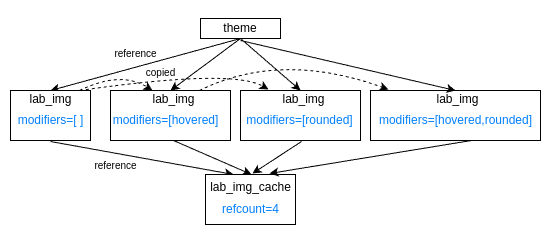

The diagram above was exported from draw.io. Its source (the exported page's mxGraphModel, read from the mxfile embedded in the PNG):
<mxGraphModel dx="1274" dy="470" grid="1" gridSize="10" guides="1" tooltips="1" connect="1" arrows="1" fold="1" page="1" pageScale="1" pageWidth="850" pageHeight="1100" math="0" shadow="0">
  <root>
    <mxCell id="0" />
    <mxCell id="1" parent="0" />
    <mxCell id="-52UT53JdL9uxN-3dx-1-1" value="" style="rounded=0;whiteSpace=wrap;html=1;fontSize=10;fontColor=#007FFF;strokeColor=none;" vertex="1" parent="1">
      <mxGeometry x="190" y="550" width="550" height="240" as="geometry" />
    </mxCell>
    <mxCell id="-52UT53JdL9uxN-3dx-1-2" style="edgeStyle=none;html=1;exitX=0.5;exitY=1;exitDx=0;exitDy=0;entryX=0.5;entryY=0;entryDx=0;entryDy=0;" edge="1" parent="1" source="-52UT53JdL9uxN-3dx-1-3" target="-52UT53JdL9uxN-3dx-1-7">
      <mxGeometry relative="1" as="geometry" />
    </mxCell>
    <mxCell id="-52UT53JdL9uxN-3dx-1-3" value="theme" style="rounded=0;whiteSpace=wrap;html=1;" vertex="1" parent="1">
      <mxGeometry x="390" y="568" width="80" height="20" as="geometry" />
    </mxCell>
    <mxCell id="-52UT53JdL9uxN-3dx-1-6" style="edgeStyle=none;html=1;fontSize=10;" edge="1" parent="1">
      <mxGeometry relative="1" as="geometry">
        <mxPoint x="240" y="691" as="sourcePoint" />
        <mxPoint x="423" y="724" as="targetPoint" />
      </mxGeometry>
    </mxCell>
    <mxCell id="-52UT53JdL9uxN-3dx-1-7" value="" style="rounded=0;whiteSpace=wrap;html=1;" vertex="1" parent="1">
      <mxGeometry x="200" y="640" width="80" height="50" as="geometry" />
    </mxCell>
    <mxCell id="-52UT53JdL9uxN-3dx-1-14" value="" style="rounded=0;whiteSpace=wrap;html=1;" vertex="1" parent="1">
      <mxGeometry x="395" y="724" width="90" height="50" as="geometry" />
    </mxCell>
    <mxCell id="-52UT53JdL9uxN-3dx-1-15" value="reference" style="text;html=1;align=center;verticalAlign=middle;resizable=0;points=[];autosize=1;strokeColor=none;fillColor=none;fontSize=10;" vertex="1" parent="1">
      <mxGeometry x="270" y="700" width="70" height="30" as="geometry" />
    </mxCell>
    <mxCell id="-52UT53JdL9uxN-3dx-1-17" value="&lt;span style=&quot;font-size: 12px;&quot;&gt;lab_img_cache&lt;/span&gt;" style="text;html=1;align=center;verticalAlign=middle;resizable=0;points=[];autosize=1;strokeColor=none;fillColor=none;fontSize=10;" vertex="1" parent="1">
      <mxGeometry x="390" y="722" width="100" height="30" as="geometry" />
    </mxCell>
    <mxCell id="-52UT53JdL9uxN-3dx-1-18" value="&lt;span style=&quot;font-size: 12px;&quot;&gt;refcount=4&lt;/span&gt;" style="text;html=1;align=center;verticalAlign=middle;resizable=0;points=[];autosize=1;strokeColor=none;fillColor=none;fontSize=10;fontColor=#007FFF;" vertex="1" parent="1">
      <mxGeometry x="400" y="744" width="80" height="30" as="geometry" />
    </mxCell>
    <mxCell id="-52UT53JdL9uxN-3dx-1-22" value="&lt;span style=&quot;font-size: 12px;&quot;&gt;lab_img&lt;/span&gt;" style="text;html=1;align=center;verticalAlign=middle;resizable=0;points=[];autosize=1;strokeColor=none;fillColor=none;fontSize=10;" vertex="1" parent="1">
      <mxGeometry x="205" y="634" width="70" height="30" as="geometry" />
    </mxCell>
    <mxCell id="-52UT53JdL9uxN-3dx-1-23" value="&lt;span style=&quot;font-size: 12px;&quot;&gt;modifiers=[ ]&lt;/span&gt;" style="text;html=1;align=center;verticalAlign=middle;resizable=0;points=[];autosize=1;strokeColor=none;fillColor=none;fontSize=10;fontColor=#007FFF;" vertex="1" parent="1">
      <mxGeometry x="195" y="655" width="90" height="30" as="geometry" />
    </mxCell>
    <mxCell id="-52UT53JdL9uxN-3dx-1-30" style="edgeStyle=none;html=1;exitX=0.5;exitY=1;exitDx=0;exitDy=0;entryX=0.5;entryY=0;entryDx=0;entryDy=0;" edge="1" target="-52UT53JdL9uxN-3dx-1-31" parent="1" source="-52UT53JdL9uxN-3dx-1-3">
      <mxGeometry relative="1" as="geometry">
        <mxPoint x="340" y="580" as="sourcePoint" />
      </mxGeometry>
    </mxCell>
    <mxCell id="-52UT53JdL9uxN-3dx-1-31" value="" style="rounded=0;whiteSpace=wrap;html=1;" vertex="1" parent="1">
      <mxGeometry x="300" y="640" width="120" height="50" as="geometry" />
    </mxCell>
    <mxCell id="-52UT53JdL9uxN-3dx-1-32" value="reference" style="text;html=1;align=center;verticalAlign=middle;resizable=0;points=[];autosize=1;strokeColor=none;fillColor=none;fontSize=10;" vertex="1" parent="1">
      <mxGeometry x="290" y="588" width="70" height="30" as="geometry" />
    </mxCell>
    <mxCell id="-52UT53JdL9uxN-3dx-1-33" value="&lt;span style=&quot;font-size: 12px;&quot;&gt;lab_img&lt;/span&gt;" style="text;html=1;align=center;verticalAlign=middle;resizable=0;points=[];autosize=1;strokeColor=none;fillColor=none;fontSize=10;" vertex="1" parent="1">
      <mxGeometry x="328" y="634" width="70" height="30" as="geometry" />
    </mxCell>
    <mxCell id="-52UT53JdL9uxN-3dx-1-34" value="&lt;span style=&quot;font-size: 12px;&quot;&gt;modifiers=[hovered]&lt;/span&gt;" style="text;html=1;align=center;verticalAlign=middle;resizable=0;points=[];autosize=1;strokeColor=none;fillColor=none;fontSize=10;fontColor=#007FFF;" vertex="1" parent="1">
      <mxGeometry x="290" y="655" width="130" height="30" as="geometry" />
    </mxCell>
    <mxCell id="-52UT53JdL9uxN-3dx-1-35" value="&lt;span style=&quot;font-size: 12px;&quot;&gt;modifiers=[hovered]&lt;/span&gt;" style="text;html=1;align=center;verticalAlign=middle;resizable=0;points=[];autosize=1;strokeColor=none;fillColor=none;fontSize=10;fontColor=#007FFF;" vertex="1" parent="1">
      <mxGeometry x="420" y="655" width="130" height="30" as="geometry" />
    </mxCell>
    <mxCell id="-52UT53JdL9uxN-3dx-1-36" value="" style="rounded=0;whiteSpace=wrap;html=1;" vertex="1" parent="1">
      <mxGeometry x="430" y="640" width="120" height="50" as="geometry" />
    </mxCell>
    <mxCell id="-52UT53JdL9uxN-3dx-1-37" value="&lt;span style=&quot;font-size: 12px;&quot;&gt;lab_img&lt;/span&gt;" style="text;html=1;align=center;verticalAlign=middle;resizable=0;points=[];autosize=1;strokeColor=none;fillColor=none;fontSize=10;" vertex="1" parent="1">
      <mxGeometry x="458" y="634" width="70" height="30" as="geometry" />
    </mxCell>
    <mxCell id="-52UT53JdL9uxN-3dx-1-38" value="&lt;span style=&quot;font-size: 12px;&quot;&gt;modifiers=[rounded]&lt;/span&gt;" style="text;html=1;align=center;verticalAlign=middle;resizable=0;points=[];autosize=1;strokeColor=none;fillColor=none;fontSize=10;fontColor=#007FFF;" vertex="1" parent="1">
      <mxGeometry x="424" y="655" width="130" height="30" as="geometry" />
    </mxCell>
    <mxCell id="-52UT53JdL9uxN-3dx-1-39" value="&lt;span style=&quot;font-size: 12px;&quot;&gt;modifiers=[hovered]&lt;/span&gt;" style="text;html=1;align=center;verticalAlign=middle;resizable=0;points=[];autosize=1;strokeColor=none;fillColor=none;fontSize=10;fontColor=#007FFF;" vertex="1" parent="1">
      <mxGeometry x="550" y="655" width="130" height="30" as="geometry" />
    </mxCell>
    <mxCell id="-52UT53JdL9uxN-3dx-1-40" value="" style="rounded=0;whiteSpace=wrap;html=1;" vertex="1" parent="1">
      <mxGeometry x="560" y="640" width="170" height="50" as="geometry" />
    </mxCell>
    <mxCell id="-52UT53JdL9uxN-3dx-1-41" value="&lt;span style=&quot;font-size: 12px;&quot;&gt;lab_img&lt;/span&gt;" style="text;html=1;align=center;verticalAlign=middle;resizable=0;points=[];autosize=1;strokeColor=none;fillColor=none;fontSize=10;" vertex="1" parent="1">
      <mxGeometry x="612" y="634" width="70" height="30" as="geometry" />
    </mxCell>
    <mxCell id="-52UT53JdL9uxN-3dx-1-42" value="&lt;span style=&quot;font-size: 12px;&quot;&gt;modifiers=[hovered,rounded]&lt;/span&gt;" style="text;html=1;align=center;verticalAlign=middle;resizable=0;points=[];autosize=1;strokeColor=none;fillColor=none;fontSize=10;fontColor=#007FFF;" vertex="1" parent="1">
      <mxGeometry x="555" y="655" width="180" height="30" as="geometry" />
    </mxCell>
    <mxCell id="-52UT53JdL9uxN-3dx-1-43" style="edgeStyle=none;html=1;fontSize=10;" edge="1" parent="1">
      <mxGeometry relative="1" as="geometry">
        <mxPoint x="363" y="690" as="sourcePoint" />
        <mxPoint x="441" y="724" as="targetPoint" />
      </mxGeometry>
    </mxCell>
    <mxCell id="-52UT53JdL9uxN-3dx-1-44" style="edgeStyle=none;html=1;fontSize=10;" edge="1" parent="1">
      <mxGeometry relative="1" as="geometry">
        <mxPoint x="491" y="691" as="sourcePoint" />
        <mxPoint x="442" y="723" as="targetPoint" />
      </mxGeometry>
    </mxCell>
    <mxCell id="-52UT53JdL9uxN-3dx-1-45" style="edgeStyle=none;html=1;fontSize=10;" edge="1" parent="1">
      <mxGeometry relative="1" as="geometry">
        <mxPoint x="661" y="690" as="sourcePoint" />
        <mxPoint x="459" y="723" as="targetPoint" />
      </mxGeometry>
    </mxCell>
    <mxCell id="-52UT53JdL9uxN-3dx-1-46" style="edgeStyle=none;html=1;exitX=0.5;exitY=1;exitDx=0;exitDy=0;entryX=0.5;entryY=0;entryDx=0;entryDy=0;" edge="1" parent="1" source="-52UT53JdL9uxN-3dx-1-3" target="-52UT53JdL9uxN-3dx-1-36">
      <mxGeometry relative="1" as="geometry">
        <mxPoint x="440" y="598" as="sourcePoint" />
        <mxPoint x="370" y="650" as="targetPoint" />
      </mxGeometry>
    </mxCell>
    <mxCell id="-52UT53JdL9uxN-3dx-1-47" style="edgeStyle=none;html=1;entryX=0.5;entryY=0;entryDx=0;entryDy=0;" edge="1" parent="1" target="-52UT53JdL9uxN-3dx-1-40">
      <mxGeometry relative="1" as="geometry">
        <mxPoint x="430" y="590" as="sourcePoint" />
        <mxPoint x="500" y="650" as="targetPoint" />
      </mxGeometry>
    </mxCell>
    <mxCell id="bIT8GUUnf_1XU55HninM-1" value="" style="curved=1;endArrow=classic;html=1;fontSize=10;fontColor=#007FFF;dashed=1;" edge="1" parent="1">
      <mxGeometry width="50" height="50" relative="1" as="geometry">
        <mxPoint x="269" y="640" as="sourcePoint" />
        <mxPoint x="342" y="640" as="targetPoint" />
        <Array as="points">
          <mxPoint x="310" y="620" />
        </Array>
      </mxGeometry>
    </mxCell>
    <mxCell id="bIT8GUUnf_1XU55HninM-2" value="" style="curved=1;endArrow=classic;html=1;fontSize=10;fontColor=#007FFF;dashed=1;" edge="1" parent="1">
      <mxGeometry width="50" height="50" relative="1" as="geometry">
        <mxPoint x="269" y="640" as="sourcePoint" />
        <mxPoint x="458" y="639" as="targetPoint" />
        <Array as="points">
          <mxPoint x="422" y="618" />
        </Array>
      </mxGeometry>
    </mxCell>
    <mxCell id="bIT8GUUnf_1XU55HninM-3" value="" style="curved=1;endArrow=classic;html=1;fontSize=10;fontColor=#007FFF;dashed=1;" edge="1" parent="1">
      <mxGeometry width="50" height="50" relative="1" as="geometry">
        <mxPoint x="389" y="640" as="sourcePoint" />
        <mxPoint x="578" y="639" as="targetPoint" />
        <Array as="points">
          <mxPoint x="470" y="600" />
        </Array>
      </mxGeometry>
    </mxCell>
    <mxCell id="bIT8GUUnf_1XU55HninM-4" value="copied" style="text;html=1;align=center;verticalAlign=middle;resizable=0;points=[];autosize=1;strokeColor=none;fillColor=none;fontSize=10;" vertex="1" parent="1">
      <mxGeometry x="325" y="607" width="50" height="30" as="geometry" />
    </mxCell>
  </root>
</mxGraphModel>